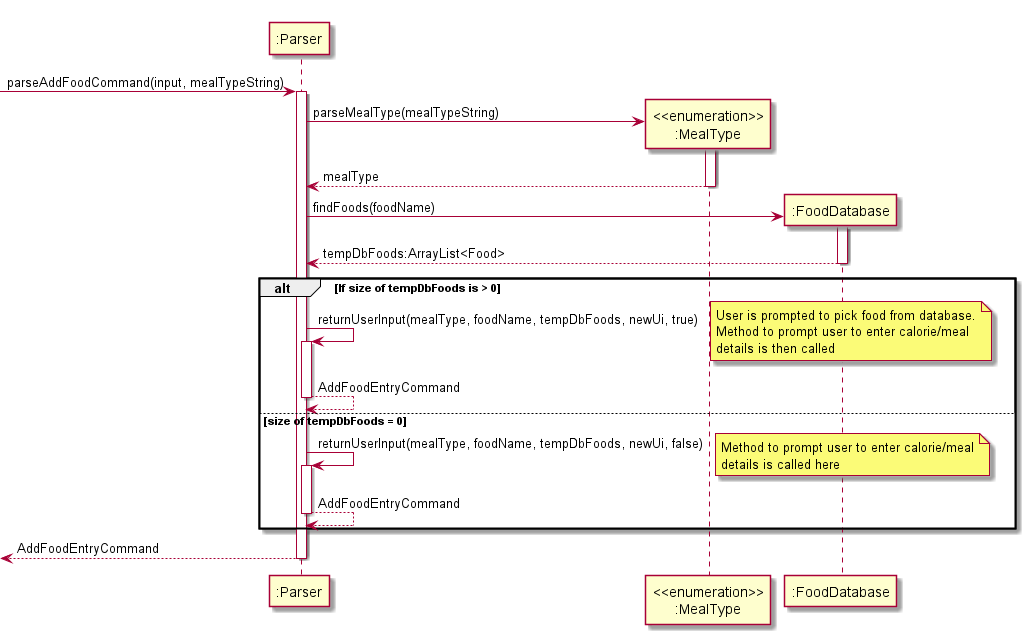

The diagram above was rendered by PlantUML. Its source (embedded in the PNG):
@startuml
'https://plantuml.com/sequence-diagram


-> ":Parser": parseAddFoodCommand(input, mealTypeString)
activate ":Parser"

create "<<enumeration>>\n:MealType"
":Parser" -> "<<enumeration>>\n:MealType": parseMealType(mealTypeString)
activate "<<enumeration>>\n:MealType"
return mealType

create ":FoodDatabase"
":Parser" -> ":FoodDatabase": findFoods(foodName)
activate ":FoodDatabase"
return tempDbFoods:ArrayList<Food>

alt If size of tempDbFoods is > 0
    ":Parser" -> ":Parser": returnUserInput(mealType, foodName, tempDbFoods, newUi, true)
    note right: User is prompted to pick food from database.\nMethod to prompt user to enter calorie/meal\ndetails is then called
    activate ":Parser"
    return AddFoodEntryCommand
else size of tempDbFoods = 0
    ":Parser" -> ":Parser": returnUserInput(mealType, foodName, tempDbFoods, newUi, false)
    note right: Method to prompt user to enter calorie/meal\ndetails is called here
    activate ":Parser"
    return AddFoodEntryCommand
end

return AddFoodEntryCommand
@enduml